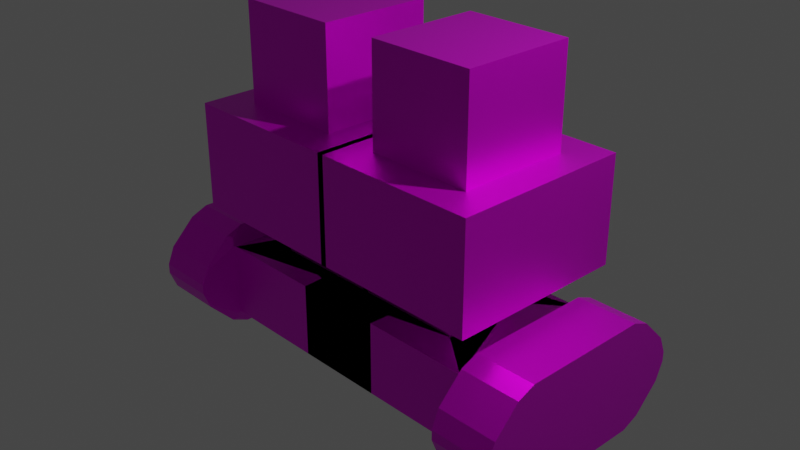 # Source: Mech.blend  (saved by Blender 3.0.42; exported with 4.5.12 LTS)
import bpy
from mathutils import Matrix  # noqa: F401  (used for matrix-valued properties, if any)

bpy.ops.wm.read_factory_settings(use_empty=True)
scene = bpy.context.scene
scene.name = 'Scene'

# ---- collections
col_collection = bpy.data.collections.new('Collection'); scene.collection.children.link(col_collection)

# ---- images (referenced by path relative to the original .blend; pixels are not part of the script)
import os
ASSET_DIR = os.environ.get("B2B_ASSET_DIR", "")  # directory of the original .blend (textures are referenced by path, not embedded)
HERE = os.path.dirname(os.path.abspath(__file__))  # packed textures are extracted next to this script under _unpacked/

def load_image(name, relpath, width, height, colorspace="sRGB"):
    """Load a texture the original file referenced (path relative to the .blend, or extracted next to this script)."""
    p = next((c for c in (os.path.join(HERE, relpath), os.path.join(ASSET_DIR, relpath)) if relpath and os.path.exists(c)), "")
    if p:
        img = bpy.data.images.load(p, check_existing=True)
        img.name = name
    else:  # same state as the original file: an image datablock whose file is absent (Cycles renders it pink)
        img = bpy.data.images.new(name, width, height)
        img.source = "FILE"
        img.filepath = "//" + (relpath or name)
    img.colorspace_settings.name = colorspace
    return img
img_mechcolour1 = load_image('MechColour1', 'MechColour1.png', 1024, 1024, 'sRGB')

# ---- materials (node trees are filled in below, after node groups)
mat_material = bpy.data.materials.new('Material')
mat_material.alpha_threshold = 0.0
mat_material.use_transparent_shadow = False
mat_material.line_color = (0.0, 0.0, 0.0, 1.0)
mat_material_001 = bpy.data.materials.new('Material.001')
mat_material_001.alpha_threshold = 0.0
mat_material_001.use_transparent_shadow = False
mat_material_001.line_color = (0.0, 0.0, 0.0, 1.0)

# ---- material node trees
mat_material.use_nodes = True; mat_material.node_tree.nodes.clear()
_N = mat_material.node_tree.nodes; _L = mat_material.node_tree.links
n0 = _N.new('ShaderNodeOutputMaterial'); n0.name = 'Material Output'; n0.location = (300, 300)
n1 = _N.new('ShaderNodeBsdfPrincipled'); n1.name = 'Principled BSDF'; n1.location = (10, 300)
n1.distribution = 'GGX'
n1.subsurface_method = 'RANDOM_WALK_SKIN'
n1.inputs[1].default_value = 0.75
n1.inputs[2].default_value = 0.4
n1.inputs[3].default_value = 1.45
n1.inputs[27].default_value = (0.0, 0.0, 0.0, 1.0)
n1.inputs[28].default_value = 1.0
n2 = _N.new('ShaderNodeTexImage'); n2.name = 'Image Texture'; n2.location = (-280, 280)
n2.image = img_mechcolour1
_L.new(n1.outputs[0], n0.inputs[0])
_L.new(n2.outputs[0], n1.inputs[0])
n0.is_active_output = True
mat_material_001.use_nodes = True; mat_material_001.node_tree.nodes.clear()
_N = mat_material_001.node_tree.nodes; _L = mat_material_001.node_tree.links
n0 = _N.new('ShaderNodeOutputMaterial'); n0.name = 'Material Output'; n0.location = (300, 300)
n1 = _N.new('ShaderNodeBsdfPrincipled'); n1.name = 'Principled BSDF'; n1.location = (10, 300)
n1.distribution = 'GGX'
n1.subsurface_method = 'RANDOM_WALK_SKIN'
n1.inputs[2].default_value = 0.4
n1.inputs[3].default_value = 1.45
n1.inputs[27].default_value = (0.0, 0.0, 0.0, 1.0)
n1.inputs[28].default_value = 1.0
_L.new(n1.outputs[0], n0.inputs[0])
n0.is_active_output = True

# ---- world
world_world = bpy.data.worlds.new('World'); scene.world = world_world
world_world.use_nodes = True; world_world.node_tree.nodes.clear()
_N = world_world.node_tree.nodes; _L = world_world.node_tree.links
n0 = _N.new('ShaderNodeOutputWorld'); n0.name = 'World Output'; n0.location = (300, 300)
n1 = _N.new('ShaderNodeBackground'); n1.name = 'Background'; n1.location = (10, 300)
n1.inputs[0].default_value = (0.05088, 0.05088, 0.05088, 1.0)
_L.new(n1.outputs[0], n0.inputs[0])
n0.is_active_output = True
world_world.color = (0.05088, 0.05088, 0.05088)
world_world.use_sun_shadow = False
world_world.sun_shadow_jitter_overblur = 0.0

# ---- cameras
cam_camera = bpy.data.cameras.new('Camera')
cam_camera.clip_end = 100.0
cam_camera.ortho_scale = 7.314

# ---- lights
light_light = bpy.data.lights.new('Light', 'POINT')
light_light.transmission_factor = 0.0
light_light.energy = 1000.0
light_light.shadow_soft_size = 0.1
light_light.shadow_maximum_resolution = 0.006
light_light.use_absolute_resolution = True

# ---- meshes
me_cube = bpy.data.meshes.new('Cube')
me_cube.from_pydata([(-0.03528, 1.0, 1.0), (1.849, -1.0, 1.0), (-0.03528, -1.0, 1.0), (1.849, 1.0, 1.0), (0.3145, 0.6286, 1.0), (1.499, -0.6286, 1.0), (0.3145, -0.6286, 1.0), (1.499, 0.6286, 1.0), (0.3145, 0.6286, 2.092), (1.499, -0.6286, 2.092), (0.3145, -0.6286, 2.092), (1.499, 0.6286, 2.092), (0.3145, 0.6286, 1.0), (1.499, 0.6286, 1.0), (0.3145, 0.6286, 2.092), (1.499, 0.6286, 2.092), (0.5229, 0.3169, 1.9), (0.5229, 0.3169, 1.192), (1.29, 0.3169, 1.192), (1.29, 0.3169, 1.9), (0.5229, 0.6286, 1.192), (1.29, 0.6286, 1.9), (1.29, 0.6286, 1.192), (0.5229, 0.6286, 1.9), (-0.03528, -1.0, -0.1708), (1.849, 1.0, -0.1708), (-0.03528, 1.0, -0.1708), (1.849, -1.0, -0.1708), (1.849, -0.4665, -0.1708), (1.849, 0.4665, -0.1708), (-0.03528, -0.4665, -0.1708), (-0.03528, 0.4665, -0.1708), (1.213, -0.4665, -0.1708), (1.166, 0.4665, -0.1708), (1.694, 0.8506, -0.6587), (1.694, -0.8506, -0.6587), (-0.5823, 0.8506, -0.6587), (-0.4971, -0.8506, -0.6587), (-0.03528, 0.4665, -0.6587), (-0.03528, -0.4665, -0.6587), (1.166, 0.4665, -0.6587), (1.213, -0.4665, -0.6587), (-0.4971, -0.8506, -1.474), (-0.5823, 0.8506, -1.474), (1.694, -0.8506, -0.6587), (1.694, 0.8506, -0.6587), (1.694, -0.8506, -1.474), (1.694, 0.8506, -1.474), (1.699, -0.8794, -0.6449), (1.699, 0.8794, -0.6449), (1.699, -0.8794, -1.488), (1.699, 0.8794, -1.488), (1.767, -1.271, -1.011), (1.767, -1.19, -0.8157), (1.751, -1.175, -0.8353), (1.767, -0.9122, -0.5382), (1.767, -0.717, -0.4573), (1.729, -0.8581, -0.5618), (1.767, 0.717, -0.4573), (1.767, 0.9122, -0.5382), (1.729, 0.8581, -0.5618), (1.767, 1.19, -0.8157), (1.767, 1.271, -1.011), (1.751, 1.175, -0.8353), (1.767, -0.717, -1.676), (1.767, -0.9122, -1.595), (1.729, -0.8581, -1.571), (1.767, -1.19, -1.317), (1.767, -1.271, -1.122), (1.751, -1.175, -1.298), (1.767, 1.271, -1.122), (1.767, 1.19, -1.317), (1.751, 1.175, -1.298), (1.767, 0.9122, -1.595), (1.767, 0.717, -1.676), (1.729, 0.8581, -1.571), (2.435, -0.717, -0.4573), (2.435, -0.9122, -0.5382), (2.435, -1.19, -0.8157), (2.435, -1.271, -1.011), (2.435, 1.271, -1.011), (2.435, 1.19, -0.8157), (2.435, 0.9122, -0.5382), (2.435, 0.717, -0.4573), (2.435, -1.271, -1.122), (2.435, -1.19, -1.317), (2.435, -0.9122, -1.595), (2.435, -0.717, -1.676), (2.435, 0.717, -1.676), (2.435, 0.9122, -1.595), (2.435, 1.19, -1.317), (2.435, 1.271, -1.122)], [(4, 12), (7, 13), (8, 14), (11, 15)], [(0, 2, 6, 4), (27, 1, 2, 24), (24, 2, 0, 26), (25, 3, 1, 27), (26, 0, 3, 25), (4, 6, 10, 8), (2, 1, 5, 6), (3, 0, 4, 7), (1, 3, 7, 5), (11, 8, 10, 9), (5, 7, 11, 9), (6, 5, 9, 10), (4, 8, 23, 20), (18, 17, 16, 19), (8, 11, 21, 23), (11, 7, 22, 21), (7, 4, 20, 22), (22, 20, 17, 18), (23, 21, 19, 16), (20, 23, 16, 17), (21, 22, 18, 19), (24, 26, 31, 30), (25, 27, 28, 29), (26, 25, 29, 33, 31), (27, 24, 30, 32, 28), (31, 33, 40, 38), (35, 37, 42, 46, 44), (32, 33, 29, 28), (33, 32, 41, 40), (32, 30, 39, 41), (30, 31, 38, 39), (38, 40, 37, 35), (41, 39, 34, 36), (39, 38, 35, 44, 45, 34), (40, 41, 36, 37), (46, 42, 43, 47), (36, 34, 45, 47, 43), (37, 36, 43, 42), (46, 47, 51, 75, 74, 64, 66, 50), (70, 62, 80, 91), (66, 65, 67, 69, 50), (44, 46, 50, 69, 68, 52, 54, 48), (72, 71, 73, 75, 51), (45, 44, 48, 57, 56, 58, 60, 49), (58, 56, 76, 83), (77, 55, 53, 78), (59, 82, 81, 61), (85, 67, 65, 86), (89, 73, 71, 90), (47, 45, 49, 63, 62, 70, 72, 51), (80, 81, 82, 83, 76, 77, 78, 79, 84, 85, 86, 87, 88, 89, 90, 91), (64, 74, 88, 87), (52, 68, 84, 79), (60, 59, 61, 63, 49), (52, 53, 54), (55, 56, 57), (58, 59, 60), (61, 62, 63), (64, 65, 66), (67, 68, 69), (70, 71, 72), (73, 74, 75), (58, 83, 82, 59), (80, 62, 61, 81), (88, 74, 73, 89), (70, 91, 90, 71), (84, 68, 67, 85), (64, 87, 86, 65), (76, 56, 55, 77), (52, 79, 78, 53), (54, 53, 55, 57, 48)])
_uv = me_cube.uv_layers.new(name='UVMap')
_uv.uv.foreach_set('vector', [0.2116, 0.2881, 0.2116, 0.4935, 0.1757, 0.4554, 0.1757, 0.3262, 0.1384, 0.7232, 0.01809, 0.7232, 0.01809, 0.5297, 0.1384, 0.5297, 0.5602, 0.2235, 0.44, 0.2235, 0.44, 0.01809, 0.5602, 0.01809, 0.7167, 0.2235, 0.5964, 0.2235, 0.5964, 0.01809, 0.7167, 0.01809, 0.2948, 0.7232, 0.1745, 0.7232, 0.1745, 0.5297, 0.2948, 0.5297, 0.865, 0.01809, 0.865, 0.1472, 0.7529, 0.1472, 0.7529, 0.01809, 0.2116, 0.4935, 0.01809, 0.4935, 0.05402, 0.4554, 0.1757, 0.4554, 0.01809, 0.2881, 0.2116, 0.2881, 0.1757, 0.3262, 0.05402, 0.3262, 0.01809, 0.4935, 0.01809, 0.2881, 0.05402, 0.3262, 0.05402, 0.4554, 0.625, 0.5, 0.875, 0.5, 0.875, 0.75, 0.625, 0.75, 0.1302, 0.7594, 0.1302, 0.8886, 0.01809, 0.8886, 0.01809, 0.7594, 0.2786, 0.7594, 0.2786, 0.8811, 0.1664, 0.8811, 0.1664, 0.7594, 0.5896, 0.9179, 0.4775, 0.9179, 0.4972, 0.8965, 0.5699, 0.8965, 0.4037, 0.7997, 0.4037, 0.8786, 0.331, 0.8786, 0.331, 0.7997, 0.4775, 0.9179, 0.4775, 0.7963, 0.4972, 0.8177, 0.4972, 0.8965, 0.4775, 0.7963, 0.5896, 0.7963, 0.5699, 0.8177, 0.4972, 0.8177, 0.5896, 0.7963, 0.5896, 0.9179, 0.5699, 0.8965, 0.5699, 0.8177, 0.937, 0.4031, 0.937, 0.4819, 0.905, 0.4819, 0.905, 0.4031, 0.937, 0.2881, 0.937, 0.3669, 0.905, 0.3669, 0.905, 0.2881, 0.9819, 0.6941, 0.9819, 0.7668, 0.9499, 0.7668, 0.9499, 0.6941, 0.9499, 0.658, 0.9499, 0.5853, 0.9819, 0.5853, 0.9819, 0.658, 0.375, 0.0, 0.375, 0.25, 0.375, 0.25, 0.375, 0.0, 0.375, 0.5, 0.375, 0.75, 0.375, 0.75, 0.375, 0.5, 0.2478, 0.2881, 0.4413, 0.2881, 0.4413, 0.3429, 0.3712, 0.3429, 0.2478, 0.3429, 0.4413, 0.4935, 0.2478, 0.4935, 0.2478, 0.4387, 0.376, 0.4387, 0.4413, 0.4387, 0.8636, 0.8731, 0.8636, 0.7497, 0.9137, 0.7497, 0.9137, 0.8731, 0.6388, 0.8104, 0.6388, 0.5853, 0.7226, 0.5853, 0.7226, 0.8104, 0.6388, 0.8104, 0.376, 0.4387, 0.3712, 0.3429, 0.4413, 0.3429, 0.4413, 0.4387, 0.9513, 0.01809, 0.9513, 0.114, 0.9012, 0.114, 0.9012, 0.01809, 0.9137, 0.5853, 0.9137, 0.7135, 0.8636, 0.7135, 0.8636, 0.5853, 0.9012, 0.246, 0.9012, 0.1501, 0.9513, 0.1501, 0.9513, 0.246, 0.05755, 0.07428, 0.05755, 0.1977, 0.1928, 0.02684, 0.1928, 0.2519, 0.1534, 0.2025, 0.1534, 0.07428, 0.01809, 0.2519, 0.01809, 0.01809, 0.1534, 0.07428, 0.05755, 0.07428, 0.1928, 0.2519, 0.1928, 0.2519, 0.01809, 0.2519, 0.01809, 0.2519, 0.05755, 0.1977, 0.1534, 0.2025, 0.01809, 0.01809, 0.1928, 0.02684, 0.229, 0.2519, 0.229, 0.02684, 0.4038, 0.01809, 0.4038, 0.2519, 0.331, 0.7635, 0.331, 0.5297, 0.331, 0.5297, 0.4148, 0.5297, 0.4148, 0.7635, 0.5613, 0.5853, 0.5613, 0.7601, 0.4775, 0.7601, 0.4775, 0.5853, 0.4981, 0.3313, 0.4981, 0.506, 0.4967, 0.509, 0.4882, 0.5068, 0.4775, 0.4923, 0.4775, 0.345, 0.4882, 0.3305, 0.4967, 0.3283, 0.7588, 0.8974, 0.7588, 0.886, 0.8274, 0.886, 0.8274, 0.8974, 0.4882, 0.3305, 0.4858, 0.3249, 0.5143, 0.2964, 0.5163, 0.2979, 0.4967, 0.3283, 0.5819, 0.3313, 0.4981, 0.3313, 0.4967, 0.3283, 0.5163, 0.2979, 0.5343, 0.2881, 0.5458, 0.2881, 0.5638, 0.2979, 0.5834, 0.3283, 0.5163, 0.5394, 0.5143, 0.5408, 0.4858, 0.5123, 0.4882, 0.5068, 0.4967, 0.509, 0.5819, 0.506, 0.5819, 0.3313, 0.5834, 0.3283, 0.5919, 0.3305, 0.6026, 0.345, 0.6026, 0.4923, 0.5919, 0.5068, 0.5834, 0.509, 0.8274, 0.6339, 0.8274, 0.7812, 0.7588, 0.7812, 0.7588, 0.6339, 0.7588, 0.8012, 0.8274, 0.8012, 0.8274, 0.8297, 0.7588, 0.8297, 0.8274, 0.6138, 0.7588, 0.6138, 0.7588, 0.5853, 0.8274, 0.5853, 0.6388, 0.8981, 0.7074, 0.8981, 0.7074, 0.9266, 0.6388, 0.9266, 0.8274, 0.946, 0.7588, 0.946, 0.7588, 0.9174, 0.8274, 0.9174, 0.4981, 0.506, 0.5819, 0.506, 0.5834, 0.509, 0.5638, 0.5394, 0.5458, 0.5491, 0.5343, 0.5491, 0.5163, 0.5394, 0.4967, 0.509, 0.7071, 0.2881, 0.7272, 0.2964, 0.7557, 0.3249, 0.764, 0.345, 0.764, 0.4923, 0.7557, 0.5123, 0.7272, 0.5408, 0.7071, 0.5491, 0.6957, 0.5491, 0.6756, 0.5408, 0.6471, 0.5123, 0.6388, 0.4923, 0.6388, 0.345, 0.6471, 0.3249, 0.6756, 0.2964, 0.6957, 0.2881, 0.8002, 0.4555, 0.8002, 0.3081, 0.8688, 0.3081, 0.8688, 0.4555, 0.7074, 0.8666, 0.7074, 0.8781, 0.6388, 0.8781, 0.6388, 0.8666, 0.5919, 0.5068, 0.5943, 0.5123, 0.5658, 0.5408, 0.5638, 0.5394, 0.5834, 0.509, 0.5458, 0.2881, 0.5658, 0.2964, 0.5638, 0.2979, 0.5943, 0.3249, 0.6026, 0.345, 0.5919, 0.3305, 0.6026, 0.4923, 0.5943, 0.5123, 0.5919, 0.5068, 0.5658, 0.5408, 0.5458, 0.5491, 0.5638, 0.5394, 0.4775, 0.345, 0.4858, 0.3249, 0.4882, 0.3305, 0.5143, 0.2964, 0.5343, 0.2881, 0.5163, 0.2979, 0.5343, 0.5491, 0.5143, 0.5408, 0.5163, 0.5394, 0.4858, 0.5123, 0.4775, 0.4923, 0.4882, 0.5068, 0.8274, 0.6339, 0.7588, 0.6339, 0.7588, 0.6138, 0.8274, 0.6138, 0.8274, 0.886, 0.7588, 0.886, 0.7588, 0.8659, 0.8274, 0.8659, 0.8688, 0.3081, 0.8002, 0.3081, 0.8002, 0.2881, 0.8688, 0.2881, 0.7588, 0.8974, 0.8274, 0.8974, 0.8274, 0.9174, 0.7588, 0.9174, 0.6388, 0.8781, 0.7074, 0.8781, 0.7074, 0.8981, 0.6388, 0.8981, 0.8002, 0.4555, 0.8688, 0.4555, 0.8688, 0.4755, 0.8002, 0.4755, 0.7588, 0.7812, 0.8274, 0.7812, 0.8274, 0.8012, 0.7588, 0.8012, 0.7074, 0.8666, 0.6388, 0.8666, 0.6388, 0.8466, 0.7074, 0.8466, 0.5638, 0.2979, 0.5658, 0.2964, 0.5943, 0.3249, 0.5919, 0.3305, 0.5834, 0.3283])
me_cube.materials.append(mat_material)
me_cube.use_remesh_preserve_volume = False
me_cube.use_remesh_preserve_attributes = False
me_cube.use_mirror_vertex_groups = False
me_cube.update()
me_cube_001 = bpy.data.meshes.new('Cube.001')
me_cube_001.from_pydata([(-0.03528, 1.0, 1.0), (1.849, -1.0, 1.0), (-0.03528, -1.0, 1.0), (1.849, 1.0, 1.0), (0.3145, 0.6286, 1.0), (1.499, -0.6286, 1.0), (0.3145, -0.6286, 1.0), (1.499, 0.6286, 1.0), (0.3145, 0.6286, 2.092), (1.499, -0.6286, 2.092), (0.3145, -0.6286, 2.092), (1.499, 0.6286, 2.092), (0.3145, 0.6286, 1.0), (1.499, 0.6286, 1.0), (0.3145, 0.6286, 2.092), (1.499, 0.6286, 2.092), (0.5229, 0.3169, 1.9), (0.5229, 0.3169, 1.192), (1.29, 0.3169, 1.192), (1.29, 0.3169, 1.9), (0.5229, 0.6286, 1.192), (1.29, 0.6286, 1.9), (1.29, 0.6286, 1.192), (0.5229, 0.6286, 1.9), (-0.03528, -1.0, -0.1708), (1.849, 1.0, -0.1708), (-0.03528, 1.0, -0.1708), (1.849, -1.0, -0.1708), (1.849, -0.4665, -0.1708), (1.849, 0.4665, -0.1708), (-0.03528, -0.4665, -0.1708), (-0.03528, 0.4665, -0.1708), (1.213, -0.4665, -0.1708), (1.166, 0.4665, -0.1708), (1.694, 0.8506, -0.6587), (1.694, -0.8506, -0.6587), (-0.5823, 0.8506, -0.6587), (-0.4971, -0.8506, -0.6587), (-0.03528, 0.4665, -0.6587), (-0.03528, -0.4665, -0.6587), (1.166, 0.4665, -0.6587), (1.213, -0.4665, -0.6587), (-0.4971, -0.8506, -1.474), (-0.5823, 0.8506, -1.474), (1.694, -0.8506, -0.6587), (1.694, 0.8506, -0.6587), (1.694, -0.8506, -1.474), (1.694, 0.8506, -1.474), (1.699, -0.8794, -0.6449), (1.699, 0.8794, -0.6449), (1.699, -0.8794, -1.488), (1.699, 0.8794, -1.488), (1.767, -1.271, -1.011), (1.767, -1.19, -0.8157), (1.751, -1.175, -0.8353), (1.767, -0.9122, -0.5382), (1.767, -0.717, -0.4573), (1.729, -0.8581, -0.5618), (1.767, 0.717, -0.4573), (1.767, 0.9122, -0.5382), (1.729, 0.8581, -0.5618), (1.767, 1.19, -0.8157), (1.767, 1.271, -1.011), (1.751, 1.175, -0.8353), (1.767, -0.717, -1.676), (1.767, -0.9122, -1.595), (1.729, -0.8581, -1.571), (1.767, -1.19, -1.317), (1.767, -1.271, -1.122), (1.751, -1.175, -1.298), (1.767, 1.271, -1.122), (1.767, 1.19, -1.317), (1.751, 1.175, -1.298), (1.767, 0.9122, -1.595), (1.767, 0.717, -1.676), (1.729, 0.8581, -1.571), (2.435, -0.717, -0.4573), (2.435, -0.9122, -0.5382), (2.435, -1.19, -0.8157), (2.435, -1.271, -1.011), (2.435, 1.271, -1.011), (2.435, 1.19, -0.8157), (2.435, 0.9122, -0.5382), (2.435, 0.717, -0.4573), (2.435, -1.271, -1.122), (2.435, -1.19, -1.317), (2.435, -0.9122, -1.595), (2.435, -0.717, -1.676), (2.435, 0.717, -1.676), (2.435, 0.9122, -1.595), (2.435, 1.19, -1.317), (2.435, 1.271, -1.122)], [(4, 12), (7, 13), (8, 14), (11, 15)], [(0, 2, 6, 4), (27, 1, 2, 24), (24, 2, 0, 26), (25, 3, 1, 27), (26, 0, 3, 25), (4, 6, 10, 8), (2, 1, 5, 6), (3, 0, 4, 7), (1, 3, 7, 5), (11, 8, 10, 9), (5, 7, 11, 9), (6, 5, 9, 10), (4, 8, 23, 20), (18, 17, 16, 19), (8, 11, 21, 23), (11, 7, 22, 21), (7, 4, 20, 22), (22, 20, 17, 18), (23, 21, 19, 16), (20, 23, 16, 17), (21, 22, 18, 19), (24, 26, 31, 30), (25, 27, 28, 29), (26, 25, 29, 33, 31), (27, 24, 30, 32, 28), (31, 33, 40, 38), (35, 37, 42, 46, 44), (32, 33, 29, 28), (33, 32, 41, 40), (32, 30, 39, 41), (30, 31, 38, 39), (38, 40, 37, 35), (41, 39, 34, 36), (39, 38, 35, 44, 45, 34), (40, 41, 36, 37), (46, 42, 43, 47), (36, 34, 45, 47, 43), (37, 36, 43, 42), (46, 47, 51, 75, 74, 64, 66, 50), (70, 62, 80, 91), (66, 65, 67, 69, 50), (44, 46, 50, 69, 68, 52, 54, 48), (72, 71, 73, 75, 51), (45, 44, 48, 57, 56, 58, 60, 49), (58, 56, 76, 83), (77, 55, 53, 78), (59, 82, 81, 61), (85, 67, 65, 86), (89, 73, 71, 90), (47, 45, 49, 63, 62, 70, 72, 51), (80, 81, 82, 83, 76, 77, 78, 79, 84, 85, 86, 87, 88, 89, 90, 91), (64, 74, 88, 87), (52, 68, 84, 79), (60, 59, 61, 63, 49), (52, 53, 54), (55, 56, 57), (58, 59, 60), (61, 62, 63), (64, 65, 66), (67, 68, 69), (70, 71, 72), (73, 74, 75), (58, 83, 82, 59), (80, 62, 61, 81), (88, 74, 73, 89), (70, 91, 90, 71), (84, 68, 67, 85), (64, 87, 86, 65), (76, 56, 55, 77), (52, 79, 78, 53), (54, 53, 55, 57, 48)])
_uv = me_cube_001.uv_layers.new(name='UVMap')
_uv.uv.foreach_set('vector', [0.625, 0.25, 0.625, 0.0, 0.625, 0.0, 0.625, 0.25, 0.375, 0.75, 0.625, 0.75, 0.625, 1.0, 0.375, 1.0, 0.375, 0.0, 0.625, 0.0, 0.625, 0.25, 0.375, 0.25, 0.375, 0.5, 0.625, 0.5, 0.625, 0.75, 0.375, 0.75, 0.375, 0.25, 0.625, 0.25, 0.625, 0.5, 0.375, 0.5, 0.625, 0.25, 0.625, 0.0, 0.625, 0.0, 0.625, 0.25, 0.625, 1.0, 0.625, 0.75, 0.625, 0.75, 0.625, 1.0, 0.625, 0.5, 0.625, 0.25, 0.625, 0.25, 0.625, 0.5, 0.625, 0.75, 0.625, 0.5, 0.625, 0.5, 0.625, 0.75, 0.625, 0.5, 0.875, 0.5, 0.875, 0.75, 0.625, 0.75, 0.625, 0.75, 0.625, 0.5, 0.625, 0.5, 0.625, 0.75, 0.625, 1.0, 0.625, 0.75, 0.625, 0.75, 0.625, 1.0, 0.625, 0.25, 0.625, 0.25, 0.625, 0.25, 0.625, 0.25, 0.625, 0.5, 0.625, 0.25, 0.625, 0.25, 0.625, 0.5, 0.875, 0.5, 0.625, 0.5, 0.625, 0.5, 0.875, 0.5, 0.625, 0.5, 0.625, 0.5, 0.625, 0.5, 0.625, 0.5, 0.625, 0.5, 0.625, 0.25, 0.625, 0.25, 0.625, 0.5, 0.625, 0.5, 0.625, 0.25, 0.625, 0.25, 0.625, 0.5, 0.875, 0.5, 0.625, 0.5, 0.625, 0.5, 0.875, 0.5, 0.625, 0.25, 0.625, 0.25, 0.625, 0.25, 0.625, 0.25, 0.625, 0.5, 0.625, 0.5, 0.625, 0.5, 0.625, 0.5, 0.375, 0.0, 0.375, 0.25, 0.375, 0.25, 0.375, 0.0, 0.375, 0.5, 0.375, 0.75, 0.375, 0.75, 0.375, 0.5, 0.375, 0.25, 0.375, 0.5, 0.375, 0.5, 0.375, 0.3644, 0.375, 0.25, 0.375, 0.75, 0.375, 1.0, 0.375, 1.0, 0.375, 0.8794, 0.375, 0.75, 0.375, 0.25, 0.375, 0.3644, 0.375, 0.3644, 0.375, 0.25, 0.375, 0.25, 0.375, 0.3644, 0.375, 0.3644, 0.375, 0.25, 0.375, 0.25, 0.2456, 0.75, 0.2394, 0.5, 0.375, 0.5, 0.375, 0.75, 0.2394, 0.5, 0.2456, 0.75, 0.2456, 0.75, 0.2394, 0.5, 0.375, 0.8794, 0.375, 1.0, 0.375, 1.0, 0.375, 0.8794, 0.375, 0.0, 0.375, 0.25, 0.375, 0.25, 0.375, 0.0, 0.375, 0.25, 0.375, 0.3644, 0.375, 0.3644, 0.375, 0.25, 0.375, 0.8794, 0.375, 1.0, 0.375, 1.0, 0.375, 0.8794, 0.375, 0.0, 0.375, 0.25, 0.375, 0.25, 0.375, 0.25, 0.375, 0.0, 0.375, 0.0, 0.2394, 0.5, 0.2456, 0.75, 0.2456, 0.75, 0.2394, 0.5, 0.125, 0.5, 0.2394, 0.5, 0.2456, 0.75, 0.125, 0.75, 0.375, 0.8794, 0.375, 1.0, 0.375, 1.0, 0.375, 1.0, 0.375, 0.8794, 0.2394, 0.5, 0.2456, 0.75, 0.2456, 0.75, 0.2394, 0.5, 0.125, 0.5, 0.125, 0.75, 0.125, 0.75, 0.125, 0.7308, 0.125, 0.6955, 0.125, 0.5545, 0.125, 0.5192, 0.125, 0.5, 0.375, 1.0, 0.375, 1.0, 0.375, 1.0, 0.375, 1.0, 0.125, 0.5192, 0.125, 0.5353, 0.125, 0.508, 0.125, 0.5, 0.125, 0.5, 0.375, 0.25, 0.375, 0.25, 0.375, 0.25, 0.375, 0.25, 0.375, 0.25, 0.375, 0.25, 0.375, 0.25, 0.375, 0.25, 0.125, 0.8058, 0.125, 0.8022, 0.125, 0.7283, 0.125, 0.7308, 0.125, 0.75, 0.375, 0.0, 0.375, 0.25, 0.375, 0.25, 0.375, 0.2308, 0.375, 0.1955, 0.375, 0.05446, 0.375, 0.01915, 0.375, 0.0, 0.375, 0.05446, 0.375, 0.1955, 0.375, 0.1955, 0.375, 0.05446, 0.375, 0.2147, 0.375, 0.2147, 0.375, 0.242, 0.375, 0.242, 0.375, 1.0, 0.375, 1.0, 0.375, 1.0, 0.375, 1.0, 0.125, 0.508, 0.125, 0.508, 0.125, 0.5353, 0.125, 0.5353, 0.125, 0.7147, 0.125, 0.7147, 0.125, 0.742, 0.125, 0.742, 0.375, 1.0, 0.375, 1.0, 0.375, 1.0, 0.375, 1.0, 0.375, 1.0, 0.375, 1.0, 0.375, 1.0, 0.375, 1.0, 0.375, 0.0, 0.375, 0.007955, 0.375, 0.03526, 0.375, 0.05446, 0.375, 0.1955, 0.375, 0.2147, 0.375, 0.242, 0.375, 0.25, 0.375, 0.25, 0.375, 0.242, 0.375, 0.2147, 0.375, 0.1955, 0.375, 0.05446, 0.375, 0.03526, 0.375, 0.007955, 0.375, 0.0, 0.125, 0.5545, 0.125, 0.6955, 0.125, 0.6955, 0.125, 0.5545, 0.375, 0.25, 0.375, 0.25, 0.375, 0.25, 0.375, 0.25, 0.375, 1.0, 0.375, 1.0, 0.375, 1.0, 0.375, 1.0, 0.375, 1.0, 0.375, 0.25, 0.375, 0.25, 0.375, 0.25, 0.375, 0.25, 0.375, 0.25, 0.375, 0.25, 0.375, 1.0, 0.375, 1.0, 0.375, 1.0, 0.375, 1.0, 0.375, 1.0, 0.375, 1.0, 0.125, 0.5545, 0.125, 0.5353, 0.125, 0.5192, 0.125, 0.508, 0.125, 0.5, 0.125, 0.5, 0.125, 0.8455, 0.125, 0.8022, 0.125, 0.8058, 0.125, 0.731, 0.125, 0.6955, 0.125, 0.7308, 0.375, 1.0, 0.375, 1.0, 0.375, 1.0, 0.375, 1.0, 0.375, 1.0, 0.375, 1.0, 0.375, 1.0, 0.375, 1.0, 0.125, 0.6955, 0.125, 0.6955, 0.125, 0.7147, 0.125, 0.7147, 0.125, 0.75, 0.125, 0.75, 0.125, 0.742, 0.125, 0.742, 0.125, 0.5, 0.125, 0.5, 0.125, 0.508, 0.125, 0.508, 0.125, 0.5545, 0.125, 0.5545, 0.125, 0.5353, 0.125, 0.5353, 0.375, 0.1955, 0.375, 0.1955, 0.375, 0.2147, 0.375, 0.2147, 0.375, 0.25, 0.375, 0.25, 0.375, 0.242, 0.375, 0.242, 0.375, 0.25, 0.375, 0.25, 0.375, 0.25, 0.375, 0.25, 0.375, 0.25])
me_cube_001.materials.append(mat_material_001)
me_cube_001.use_remesh_preserve_volume = False
me_cube_001.use_remesh_preserve_attributes = False
me_cube_001.use_mirror_vertex_groups = False
me_cube_001.update()

# ---- objects
ob_cube = bpy.data.objects.new('Cube', me_cube)
ob_light = bpy.data.objects.new('Light', light_light)
ob_camera = bpy.data.objects.new('Camera', cam_camera)
ob_cube_001 = bpy.data.objects.new('Cube.001', me_cube_001)

# ---- transforms, parenting, visibility, modifiers, constraints
ob_cube.location = (0.0, 0.0, 0.0)
ob_cube.lock_rotations_4d = False
ob_cube.empty_display_type = 'ARROWS'
ob_cube.lineart.crease_threshold = 0.0
_m = ob_cube.modifiers.new('Mirror', 'MIRROR')
ob_light.location = (4.076, 1.005, 5.904)
ob_light.rotation_euler = (0.6503, 0.05522, 1.866)
ob_light.lock_rotations_4d = False
ob_light.empty_display_type = 'ARROWS'
ob_light.color = (0.0, 0.0, 0.0, 0.0)
ob_light.lineart.crease_threshold = 0.0
ob_camera.location = (7.359, -6.926, 4.958)
ob_camera.rotation_euler = (1.109, 0.0, 0.8149)
ob_camera.lock_rotations_4d = False
ob_camera.empty_display_type = 'ARROWS'
ob_camera.color = (0.0, 0.0, 0.0, 0.0)
ob_camera.display_type = 'WIRE'
ob_camera.lineart.crease_threshold = 0.0
ob_cube_001.location = (-20.52, 0.0, 0.0)
ob_cube_001.lock_rotations_4d = False
ob_cube_001.empty_display_type = 'ARROWS'
ob_cube_001.lineart.crease_threshold = 0.0
_m = ob_cube_001.modifiers.new('Mirror', 'MIRROR')

# ---- collection membership
col_collection.objects.link(ob_cube)
col_collection.objects.link(ob_light)
col_collection.objects.link(ob_camera)
col_collection.objects.link(ob_cube_001)

# ---- scene / render settings (as saved in the file)
scene.camera = ob_camera
scene.frame_start = 1; scene.frame_end = 250; scene.frame_set(1)
scene.render.engine = 'BLENDER_EEVEE_NEXT'
scene.cycles.sampling_pattern = 'TABULATED_SOBOL'
scene.cycles.use_light_tree = False
scene.view_settings.view_transform = 'Filmic'
bpy.context.view_layer.update()
